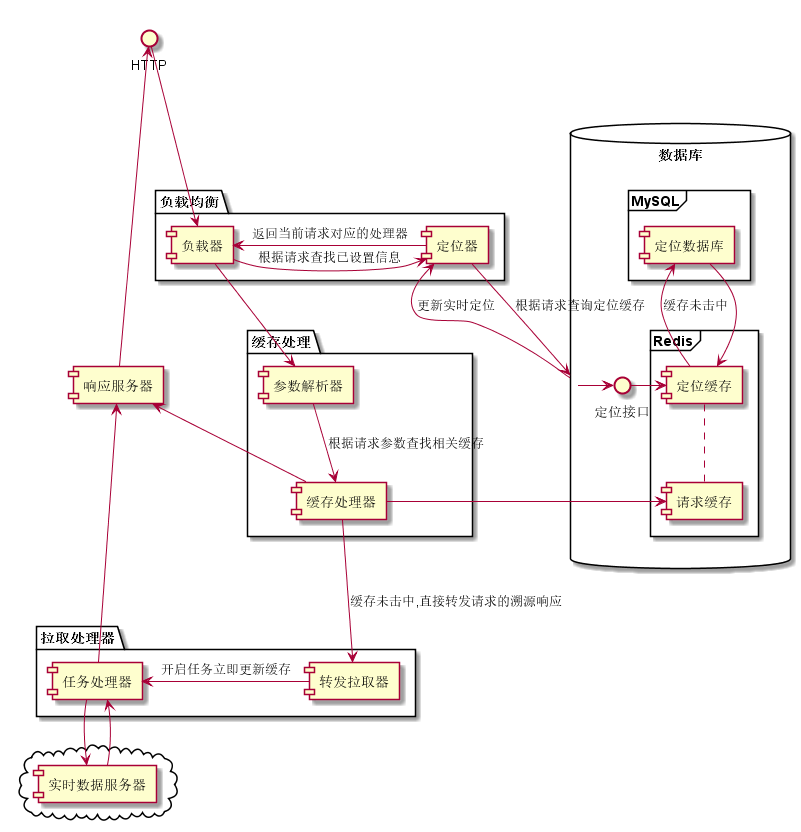

The diagram above was rendered by PlantUML. Its source (embedded in the PNG):
@startuml
database "数据库" {
  frame "Redis" {
	[定位缓存]
	[请求缓存]
  }
  frame "MySQL"{
	[定位数据库]
  }
  () "定位接口"
  定位缓存 .down. 请求缓存 
}
[响应服务器]
cloud {
  [实时数据服务器]
}
() "HTTP"

package "负载均衡" {
  HTTP -down-> [负载器]
  [负载器] -right-> [定位器] :根据请求查找已设置信息
  定位器 -right-> 数据库 :根据请求查询定位缓存
   数据库 -left-> 定位器 :更新实时定位
  [定位器] -left-> [负载器]  :返回当前请求对应的处理器
}
package "缓存处理" {
   负载器 -down-> [参数解析器]
  [参数解析器] -down-> [缓存处理器] :根据请求参数查找相关缓存
  缓存处理器 -right--> 请求缓存
  缓存处理器 -up-> 响应服务器
}

package "拉取处理器" {
   缓存处理器 -down-> [转发拉取器] :缓存未击中,直接转发请求的溯源响应 
  [转发拉取器] -left-> [任务处理器] :开启任务立即更新缓存
  任务处理器 -down-> 实时数据服务器
  实时数据服务器 -up-> 任务处理器
  任务处理器 -up-> 响应服务器
}
数据库 -right-> 定位接口
定位接口 -right-> 定位缓存
定位缓存 -up-> 定位数据库 :缓存未击中
定位数据库 -down-> 定位缓存
响应服务器 -up-> HTTP


@enduml